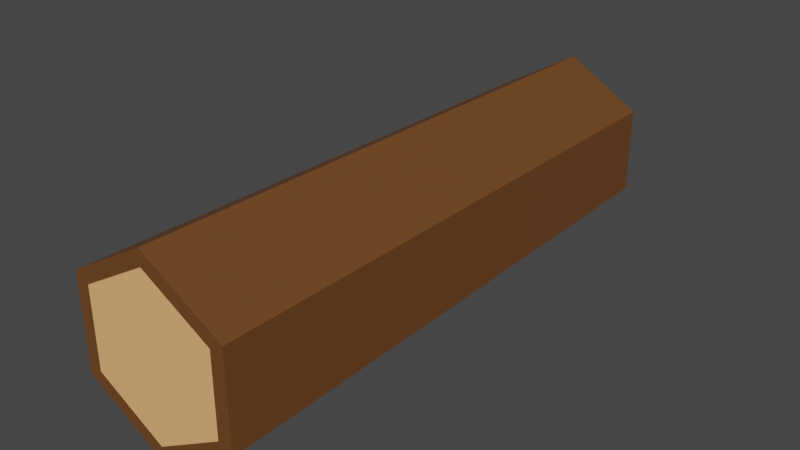 # Source: Log.blend  (saved by Blender 2.80.75; exported with 4.5.12 LTS)
import bpy
from mathutils import Matrix  # noqa: F401  (used for matrix-valued properties, if any)

bpy.ops.wm.read_factory_settings(use_empty=True)
scene = bpy.context.scene
scene.name = 'Scene'

# ---- collections
col_collection = bpy.data.collections.new('Collection'); scene.collection.children.link(col_collection)

# ---- materials (node trees are filled in below, after node groups)
mat_log = bpy.data.materials.new('Log')
mat_log.use_transparent_shadow = False
mat_face = bpy.data.materials.new('Face')
mat_face.use_transparent_shadow = False

# ---- material node trees
mat_log.use_nodes = True; mat_log.node_tree.nodes.clear()
_N = mat_log.node_tree.nodes; _L = mat_log.node_tree.links
n0 = _N.new('ShaderNodeOutputMaterial'); n0.name = 'Material Output'; n0.location = (300, 300)
n1 = _N.new('ShaderNodeBsdfPrincipled'); n1.name = 'Principled BSDF'; n1.location = (10, 300)
n1.distribution = 'GGX'
n1.subsurface_method = 'BURLEY'
n1.inputs[0].default_value = (0.1574, 0.05974, 0.01589, 1.0)
n1.inputs[3].default_value = 1.45
n1.inputs[27].default_value = (0.0, 0.0, 0.0, 1.0)
n1.inputs[28].default_value = 1.0
_L.new(n1.outputs[0], n0.inputs[0])
n0.is_active_output = True
mat_face.use_nodes = True; mat_face.node_tree.nodes.clear()
_N = mat_face.node_tree.nodes; _L = mat_face.node_tree.links
n0 = _N.new('ShaderNodeOutputMaterial'); n0.name = 'Material Output'; n0.location = (300, 300)
n1 = _N.new('ShaderNodeBsdfPrincipled'); n1.name = 'Principled BSDF'; n1.location = (10, 300)
n1.distribution = 'GGX'
n1.subsurface_method = 'BURLEY'
n1.inputs[0].default_value = (1.0, 0.497, 0.1966, 1.0)
n1.inputs[3].default_value = 1.45
n1.inputs[27].default_value = (0.0, 0.0, 0.0, 1.0)
n1.inputs[28].default_value = 1.0
_L.new(n1.outputs[0], n0.inputs[0])
n0.is_active_output = True

# ---- world
world_world = bpy.data.worlds.new('World'); scene.world = world_world
world_world.use_nodes = True; world_world.node_tree.nodes.clear()
_N = world_world.node_tree.nodes; _L = world_world.node_tree.links
n0 = _N.new('ShaderNodeOutputWorld'); n0.name = 'World Output'; n0.location = (300, 300)
n1 = _N.new('ShaderNodeBackground'); n1.name = 'Background'; n1.location = (10, 300)
n1.inputs[0].default_value = (0.05088, 0.05088, 0.05088, 1.0)
_L.new(n1.outputs[0], n0.inputs[0])
n0.is_active_output = True
world_world.color = (0.05088, 0.05088, 0.05088)
world_world.use_sun_shadow = False
world_world.sun_shadow_jitter_overblur = 0.0

# ---- meshes
me_cylinder = bpy.data.meshes.new('Cylinder')
me_cylinder.from_pydata([(7.172e-09, 0.7916, -3.286), (5.665e-09, 0.9085, 3.286), (0.6855, 0.3958, -3.286), (0.7868, 0.4542, 3.286), (0.6855, -0.3958, -3.286), (0.7868, -0.4542, 3.286), (-6.591e-08, -0.7916, -3.286), (-8.345e-08, -0.9085, 3.286), (-0.6855, -0.3958, -3.286), (-0.7868, -0.4542, 3.286), (-0.6855, 0.3958, -3.286), (-0.7868, 0.4542, 3.286), (0.0, 1.0, -3.286), (0.866, 0.5, -3.286), (0.9451, 0.5456, 3.286), (-6.265e-10, 1.091, 3.286), (0.866, -0.5, -3.286), (0.9451, -0.5456, 3.286), (-8.742e-08, -1.0, -3.286), (-9.603e-08, -1.091, 3.286), (-0.866, -0.5, -3.286), (-0.9451, -0.5456, 3.286), (-0.866, 0.5, -3.286), (-0.9451, 0.5456, 3.286)], [], [(12, 15, 14, 13), (13, 14, 17, 16), (16, 17, 19, 18), (18, 19, 21, 20), (3, 1, 11, 9, 7, 5), (20, 21, 23, 22), (22, 23, 15, 12), (0, 2, 4, 6, 8, 10), (2, 0, 12, 13), (1, 3, 14, 15), (4, 2, 13, 16), (3, 5, 17, 14), (6, 4, 16, 18), (5, 7, 19, 17), (8, 6, 18, 20), (7, 9, 21, 19), (10, 8, 20, 22), (9, 11, 23, 21), (0, 10, 22, 12), (11, 1, 15, 23)])
me_cylinder.polygons.foreach_set('material_index', [0, 0, 0, 0, 1, 0, 0, 1, 0, 0, 0, 0, 0, 0, 0, 0, 0, 0, 0, 0])
_uv = me_cylinder.uv_layers.new(name='UVMap')
_uv.uv.foreach_set('vector', [1.0, 0.5, 1.0, 1.0, 0.8333, 1.0, 0.8333, 0.5, 0.8333, 0.5, 0.8333, 1.0, 0.6667, 1.0, 0.6667, 0.5, 0.6667, 0.5, 0.6667, 1.0, 0.5, 1.0, 0.5, 0.5, 0.5, 0.5, 0.5, 1.0, 0.3333, 1.0, 0.3333, 0.5, 0.423, 0.3499, 0.25, 0.4498, 0.07697, 0.3499, 0.07697, 0.1501, 0.25, 0.05021, 0.423, 0.1501, 0.3333, 0.5, 0.3333, 1.0, 0.1667, 1.0, 0.1667, 0.5, 0.1667, 0.5, 0.1667, 1.0, -8.941e-08, 1.0, -8.941e-08, 0.5, 0.75, 0.44, 0.9145, 0.345, 0.9145, 0.155, 0.75, 0.06002, 0.5855, 0.155, 0.5855, 0.345, 0.9145, 0.345, 0.75, 0.44, 0.75, 0.49, 0.9578, 0.37, 0.25, 0.4498, 0.423, 0.3499, 0.4578, 0.37, 0.25, 0.49, 0.9145, 0.155, 0.9145, 0.345, 0.9578, 0.37, 0.9578, 0.13, 0.423, 0.3499, 0.423, 0.1501, 0.4578, 0.13, 0.4578, 0.37, 0.75, 0.06002, 0.9145, 0.155, 0.9578, 0.13, 0.75, 0.01, 0.423, 0.1501, 0.25, 0.05021, 0.25, 0.01, 0.4578, 0.13, 0.5855, 0.155, 0.75, 0.06002, 0.75, 0.01, 0.5422, 0.13, 0.25, 0.05021, 0.07697, 0.1501, 0.04215, 0.13, 0.25, 0.01, 0.5855, 0.345, 0.5855, 0.155, 0.5422, 0.13, 0.5422, 0.37, 0.07697, 0.1501, 0.07697, 0.3499, 0.04215, 0.37, 0.04215, 0.13, 0.75, 0.44, 0.5855, 0.345, 0.5422, 0.37, 0.75, 0.49, 0.07697, 0.3499, 0.25, 0.4498, 0.25, 0.49, 0.04215, 0.37])
me_cylinder.materials.append(mat_log)
me_cylinder.materials.append(mat_face)
me_cylinder.use_remesh_preserve_volume = False
me_cylinder.use_remesh_preserve_attributes = False
me_cylinder.use_mirror_vertex_groups = False
me_cylinder.update()

# ---- objects
ob_cylinder = bpy.data.objects.new('Cylinder', me_cylinder)

# ---- transforms, parenting, visibility, modifiers, constraints
ob_cylinder.location = (0.0, 0.0, 0.0)
ob_cylinder.rotation_euler = (1.571, -0.0, 0.0)
ob_cylinder.lineart.crease_threshold = 0.0

# ---- collection membership
col_collection.objects.link(ob_cylinder)

# ---- scene / render settings (as saved in the file)
scene.frame_start = 1; scene.frame_end = 250; scene.frame_set(1)
scene.render.engine = 'BLENDER_EEVEE_NEXT'
scene.cycles.use_denoising = False
scene.cycles.samples = 128
scene.cycles.sampling_pattern = 'TABULATED_SOBOL'
scene.cycles.use_adaptive_sampling = False
scene.cycles.use_light_tree = False
scene.view_settings.view_transform = 'Filmic'
bpy.context.view_layer.update()

# ---- added for rendering (the .blend has no active camera and no usable light): camera, sun
cam_auto = bpy.data.cameras.new('AutoCamera')
cam_auto.lens = 50.0
cam_auto.sensor_width = 36.0
cam_auto.clip_end = 1000.0
ob_auto_camera = bpy.data.objects.new('AutoCamera', cam_auto)
scene.collection.objects.link(ob_auto_camera)
ob_auto_camera.location = (6.64115, -7.96938, 5.31292)
ob_auto_camera.rotation_euler = (1.09748, -7.21219e-08, 0.694738)
scene.camera = ob_auto_camera
light_auto_sun = bpy.data.lights.new('AutoSun', 'SUN')
light_auto_sun.energy = 3.0
light_auto_sun.angle = 0.0523599
ob_auto_sun = bpy.data.objects.new('AutoSun', light_auto_sun)
scene.collection.objects.link(ob_auto_sun)
ob_auto_sun.rotation_euler = (0.872665, 0.174533, 0.523599)
bpy.context.view_layer.update()
